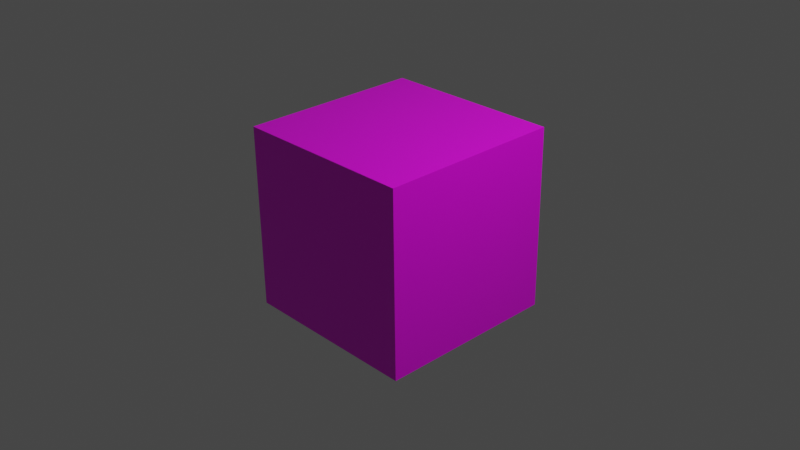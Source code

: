 # Source: 128_model.blend  (saved by Blender 2.80.75; exported with 4.5.12 LTS)
import bpy
from mathutils import Matrix  # noqa: F401  (used for matrix-valued properties, if any)

bpy.ops.wm.read_factory_settings(use_empty=True)
scene = bpy.context.scene
scene.name = 'Scene'

# ---- collections
col_collection = bpy.data.collections.new('Collection'); scene.collection.children.link(col_collection)

# ---- images (referenced by path relative to the original .blend; pixels are not part of the script)
import os
ASSET_DIR = os.environ.get("B2B_ASSET_DIR", "")  # directory of the original .blend (textures are referenced by path, not embedded)
HERE = os.path.dirname(os.path.abspath(__file__))  # packed textures are extracted next to this script under _unpacked/

def load_image(name, relpath, width, height, colorspace="sRGB"):
    """Load a texture the original file referenced (path relative to the .blend, or extracted next to this script)."""
    p = next((c for c in (os.path.join(HERE, relpath), os.path.join(ASSET_DIR, relpath)) if relpath and os.path.exists(c)), "")
    if p:
        img = bpy.data.images.load(p, check_existing=True)
        img.name = name
    else:  # same state as the original file: an image datablock whose file is absent (Cycles renders it pink)
        img = bpy.data.images.new(name, width, height)
        img.source = "FILE"
        img.filepath = "//" + (relpath or name)
    img.colorspace_settings.name = colorspace
    return img
img_128_png = load_image('128.PNG', '128.PNG', 1024, 1024, 'sRGB')

# ---- materials (node trees are filled in below, after node groups)
mat_material = bpy.data.materials.new('Material')
mat_material.alpha_threshold = 0.0
mat_material.use_transparent_shadow = False
mat_material.line_color = (0.0, 0.0, 0.0, 1.0)

# ---- material node trees
mat_material.use_nodes = True; mat_material.node_tree.nodes.clear()
_N = mat_material.node_tree.nodes; _L = mat_material.node_tree.links
n0 = _N.new('ShaderNodeOutputMaterial'); n0.name = 'Material Output'; n0.location = (300, 300)
n1 = _N.new('ShaderNodeBsdfPrincipled'); n1.name = 'Principled BSDF'; n1.location = (10, 300)
n1.distribution = 'GGX'
n1.subsurface_method = 'BURLEY'
n1.inputs[2].default_value = 0.4
n1.inputs[3].default_value = 1.45
n1.inputs[27].default_value = (0.0, 0.0, 0.0, 1.0)
n1.inputs[28].default_value = 1.0
n2 = _N.new('ShaderNodeTexImage'); n2.name = 'Image Texture'; n2.location = (-280, 280)
n2.image = img_128_png
_L.new(n1.outputs[0], n0.inputs[0])
_L.new(n2.outputs[0], n1.inputs[0])
n0.is_active_output = True

# ---- world
world_world = bpy.data.worlds.new('World'); scene.world = world_world
world_world.use_nodes = True; world_world.node_tree.nodes.clear()
_N = world_world.node_tree.nodes; _L = world_world.node_tree.links
n0 = _N.new('ShaderNodeOutputWorld'); n0.name = 'World Output'; n0.location = (300, 300)
n1 = _N.new('ShaderNodeBackground'); n1.name = 'Background'; n1.location = (10, 300)
n1.inputs[0].default_value = (0.05088, 0.05088, 0.05088, 1.0)
_L.new(n1.outputs[0], n0.inputs[0])
n0.is_active_output = True
world_world.color = (0.05088, 0.05088, 0.05088)
world_world.use_sun_shadow = False
world_world.sun_shadow_jitter_overblur = 0.0

# ---- cameras
cam_camera = bpy.data.cameras.new('Camera')
cam_camera.clip_end = 100.0
cam_camera.ortho_scale = 7.314

# ---- lights
light_light = bpy.data.lights.new('Light', 'POINT')
light_light.transmission_factor = 0.0
light_light.energy = 1000.0
light_light.shadow_soft_size = 0.1
light_light.shadow_maximum_resolution = 0.006
light_light.use_absolute_resolution = True

# ---- meshes
me_cube = bpy.data.meshes.new('Cube')
me_cube.from_pydata([(1.0, 1.0, 1.0), (1.0, 1.0, -1.0), (1.0, -1.0, 1.0), (1.0, -1.0, -1.0), (-1.0, 1.0, 1.0), (-1.0, 1.0, -1.0), (-1.0, -1.0, 1.0), (-1.0, -1.0, -1.0)], [], [(0, 4, 6, 2), (3, 2, 6, 7), (7, 6, 4, 5), (5, 1, 3, 7), (1, 0, 2, 3), (5, 4, 0, 1)])
_uv = me_cube.uv_layers.new(name='UVMap')
_uv.uv.foreach_set('vector', [0.375, 0.0, 0.625, 0.0, 0.625, 0.25, 0.375, 0.25, 0.725, 0.02344, 0.975, 0.02344, 0.975, 0.2734, 0.725, 0.2734, 0.1701, 0.1748, 0.8299, 0.1748, 0.8299, 0.8346, 0.1701, 0.8346, 0.375, 0.75, 0.625, 0.75, 0.625, 1.0, 0.375, 1.0, 0.06094, 0.6984, 0.3109, 0.6984, 0.3109, 0.9484, 0.06094, 0.9484, 0.7188, 0.7172, 0.9688, 0.7172, 0.9688, 0.9672, 0.7188, 0.9672])
me_cube.materials.append(mat_material)
me_cube.use_remesh_preserve_volume = False
me_cube.use_remesh_preserve_attributes = False
me_cube.use_mirror_vertex_groups = False
me_cube.update()

# ---- objects
ob_cube = bpy.data.objects.new('Cube', me_cube)
ob_light = bpy.data.objects.new('Light', light_light)
ob_camera = bpy.data.objects.new('Camera', cam_camera)

# ---- transforms, parenting, visibility, modifiers, constraints
ob_cube.location = (0.0, 0.0, 0.0)
ob_cube.rotation_euler = (1.584, -0.0, 0.0)
ob_cube.lock_rotations_4d = False
ob_cube.empty_display_type = 'ARROWS'
ob_cube.lineart.crease_threshold = 0.0
ob_light.location = (4.076, 1.005, 5.904)
ob_light.rotation_euler = (0.6503, 0.05522, 1.866)
ob_light.lock_rotations_4d = False
ob_light.empty_display_type = 'ARROWS'
ob_light.color = (0.0, 0.0, 0.0, 0.0)
ob_light.lineart.crease_threshold = 0.0
ob_camera.location = (7.359, -6.926, 4.958)
ob_camera.rotation_euler = (1.109, 0.0, 0.8149)
ob_camera.lock_rotations_4d = False
ob_camera.empty_display_type = 'ARROWS'
ob_camera.color = (0.0, 0.0, 0.0, 0.0)
ob_camera.display_type = 'WIRE'
ob_camera.lineart.crease_threshold = 0.0

# ---- collection membership
col_collection.objects.link(ob_cube)
col_collection.objects.link(ob_light)
col_collection.objects.link(ob_camera)

# ---- scene / render settings (as saved in the file)
scene.camera = ob_camera
scene.frame_start = 1; scene.frame_end = 250; scene.frame_set(1)
scene.render.engine = 'BLENDER_EEVEE_NEXT'
scene.cycles.use_denoising = False
scene.cycles.samples = 128
scene.cycles.sampling_pattern = 'TABULATED_SOBOL'
scene.cycles.use_adaptive_sampling = False
scene.cycles.use_light_tree = False
scene.view_settings.view_transform = 'Filmic'
bpy.context.view_layer.update()
